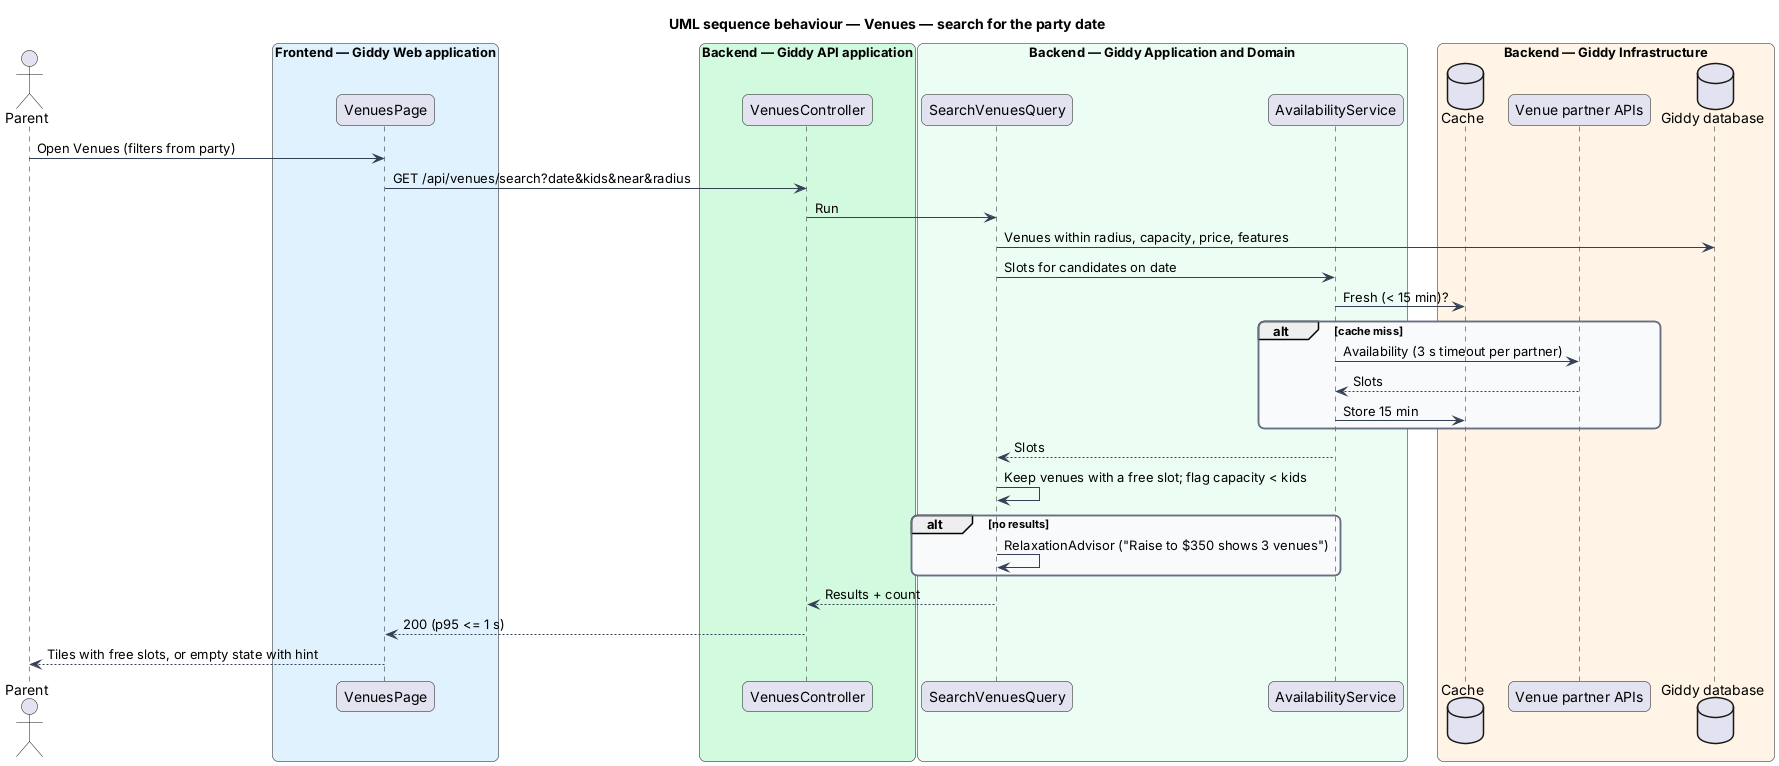

The diagram above was rendered by PlantUML. Its source (embedded in the PNG):
@startuml
title UML sequence behaviour — Venues — search for the party date
skinparam backgroundColor #FFFFFF
skinparam shadowing false
skinparam roundcorner 12
skinparam defaultFontName Arial
skinparam ArrowColor #344054
skinparam rectangle {
  BorderColor #344054
  FontColor #101828
}
skinparam package {
  BorderColor #667085
  FontColor #101828
  BackgroundColor #F9FAFB
}
actor "Parent" as actor
box "Frontend — Giddy Web application" #E0F2FE
  participant "VenuesPage" as page
end box
box "Backend — Giddy API application" #D1FADF
  participant "VenuesController" as ctrl
end box
box "Backend — Giddy Application and Domain" #ECFDF3
  participant "SearchVenuesQuery" as q
  participant "AvailabilityService" as avail
end box
box "Backend — Giddy Infrastructure" #FFF4E5
  database "Cache" as cache
  participant "Venue partner APIs" as venues
  database "Giddy database" as db
end box
actor -> page : Open Venues (filters from party)
page -> ctrl : GET /api/venues/search?date&kids&near&radius
ctrl -> q : Run
q -> db : Venues within radius, capacity, price, features
q -> avail : Slots for candidates on date
avail -> cache : Fresh (< 15 min)?
alt cache miss
  avail -> venues : Availability (3 s timeout per partner)
  venues --> avail : Slots
  avail -> cache : Store 15 min
end
avail --> q : Slots
q -> q : Keep venues with a free slot; flag capacity < kids
alt no results
  q -> q : RelaxationAdvisor ("Raise to $350 shows 3 venues")
end
q --> ctrl : Results + count
ctrl --> page : 200 (p95 <= 1 s)
page --> actor : Tiles with free slots, or empty state with hint
@enduml